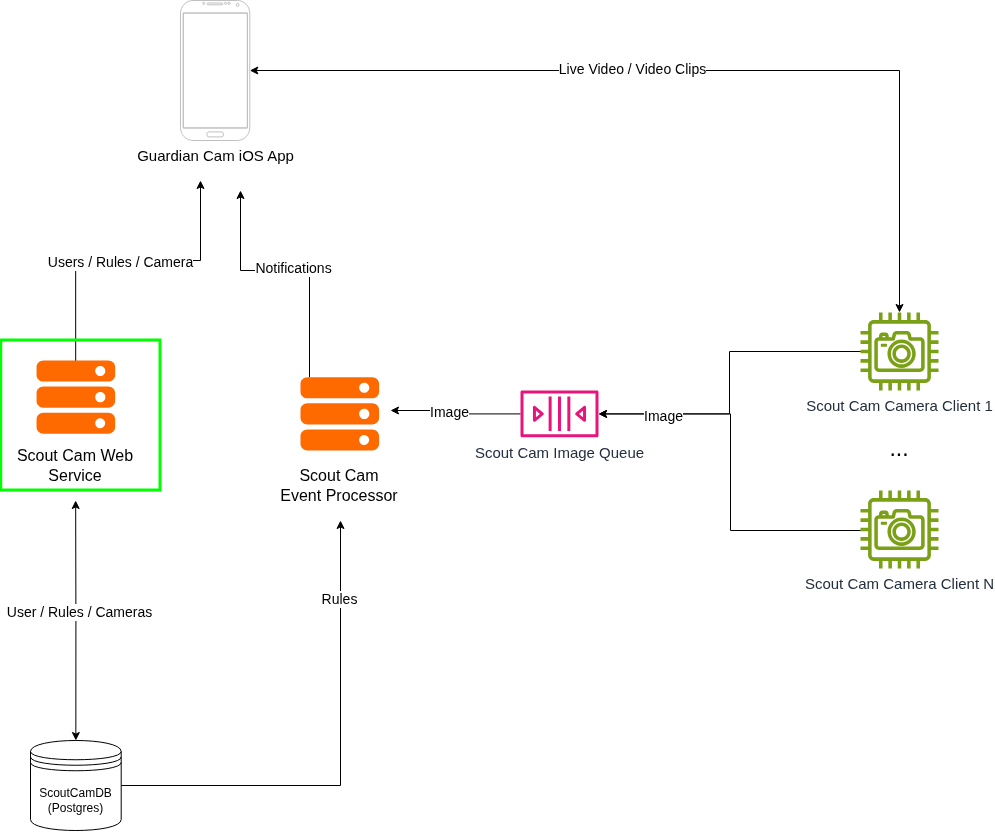

The diagram above was exported from draw.io. Its source (the exported page's mxGraphModel, read from the mxfile embedded in the PNG):
<mxGraphModel dx="2414" dy="867" grid="1" gridSize="10" guides="1" tooltips="1" connect="1" arrows="1" fold="1" page="1" pageScale="1" pageWidth="850" pageHeight="1100" math="0" shadow="0">
  <root>
    <mxCell id="0" />
    <mxCell id="1" parent="0" />
    <mxCell id="taGACTG_h_-Wan0TD0rd-2" parent="1" style="sketch=0;outlineConnect=0;fontColor=#232F3E;gradientColor=none;fillColor=#7AA116;strokeColor=none;dashed=0;verticalLabelPosition=bottom;verticalAlign=top;align=center;html=1;fontSize=12;fontStyle=0;aspect=fixed;pointerEvents=1;shape=mxgraph.aws4.camera;" value="&lt;span style=&quot;font-size: 15px;&quot;&gt;Scout Cam Camera Client N&lt;/span&gt;" vertex="1">
      <mxGeometry height="78" width="78" x="700" y="540" as="geometry" />
    </mxCell>
    <mxCell id="taGACTG_h_-Wan0TD0rd-13" parent="1" style="sketch=0;outlineConnect=0;fontColor=#232F3E;gradientColor=none;fillColor=#7AA116;strokeColor=none;dashed=0;verticalLabelPosition=bottom;verticalAlign=top;align=center;html=1;fontSize=12;fontStyle=0;aspect=fixed;pointerEvents=1;shape=mxgraph.aws4.camera;" value="&lt;font style=&quot;font-size: 15px;&quot;&gt;Scout Cam Camera Client 1&lt;/font&gt;" vertex="1">
      <mxGeometry height="78" width="78" x="700" y="362" as="geometry" />
    </mxCell>
    <mxCell id="Anj5RL-SqtUb1iNyHCp_-6" edge="1" parent="1" source="taGACTG_h_-Wan0TD0rd-24" style="edgeStyle=orthogonalEdgeStyle;rounded=0;orthogonalLoop=1;jettySize=auto;html=1;exitX=0.498;exitY=0.007;exitDx=0;exitDy=0;exitPerimeter=0;">
      <mxGeometry relative="1" as="geometry">
        <Array as="points">
          <mxPoint x="-85" y="310" />
          <mxPoint x="40" y="310" />
        </Array>
        <mxPoint x="40" y="230" as="targetPoint" />
      </mxGeometry>
    </mxCell>
    <mxCell id="Anj5RL-SqtUb1iNyHCp_-7" connectable="0" parent="Anj5RL-SqtUb1iNyHCp_-6" style="edgeLabel;html=1;align=center;verticalAlign=middle;resizable=0;points=[];" value="&lt;font style=&quot;font-size: 14px;&quot;&gt;Users / Rules / Camera&lt;/font&gt;" vertex="1">
      <mxGeometry relative="1" x="-0.0524" y="-2" as="geometry">
        <mxPoint as="offset" />
      </mxGeometry>
    </mxCell>
    <mxCell id="taGACTG_h_-Wan0TD0rd-24" parent="1" style="points=[];aspect=fixed;html=1;align=center;shadow=0;dashed=0;fillColor=#FF6A00;strokeColor=none;shape=mxgraph.alibaba_cloud.ecs_elastic_compute_service;" value="" vertex="1">
      <mxGeometry height="73.26" width="78.6" x="-123.95" y="410" as="geometry" />
    </mxCell>
    <mxCell id="taGACTG_h_-Wan0TD0rd-25" parent="1" style="text;html=1;whiteSpace=wrap;strokeColor=none;fillColor=none;align=center;verticalAlign=middle;rounded=0;" value="&lt;font style=&quot;font-size: 16px;&quot;&gt;Scout Cam Web Service&lt;/font&gt;" vertex="1">
      <mxGeometry height="30" width="120" x="-144.65" y="500" as="geometry" />
    </mxCell>
    <mxCell id="Anj5RL-SqtUb1iNyHCp_-8" edge="1" parent="1" source="taGACTG_h_-Wan0TD0rd-38" style="edgeStyle=orthogonalEdgeStyle;rounded=0;orthogonalLoop=1;jettySize=auto;html=1;exitX=0.5;exitY=0;exitDx=0;exitDy=0;startArrow=classic;startFill=1;">
      <mxGeometry relative="1" as="geometry">
        <mxPoint x="-84.83333333333303" y="550" as="targetPoint" />
      </mxGeometry>
    </mxCell>
    <mxCell id="Anj5RL-SqtUb1iNyHCp_-9" connectable="0" parent="Anj5RL-SqtUb1iNyHCp_-8" style="edgeLabel;html=1;align=center;verticalAlign=middle;resizable=0;points=[];" value="&lt;font style=&quot;font-size: 14px;&quot;&gt;User / Rules / Cameras&lt;/font&gt;" vertex="1">
      <mxGeometry relative="1" x="0.069" y="-3" as="geometry">
        <mxPoint as="offset" />
      </mxGeometry>
    </mxCell>
    <mxCell id="Anj5RL-SqtUb1iNyHCp_-10" edge="1" parent="1" source="taGACTG_h_-Wan0TD0rd-38" style="edgeStyle=orthogonalEdgeStyle;rounded=0;orthogonalLoop=1;jettySize=auto;html=1;exitX=1;exitY=0.5;exitDx=0;exitDy=0;">
      <mxGeometry relative="1" as="geometry">
        <mxPoint x="180" y="570" as="targetPoint" />
      </mxGeometry>
    </mxCell>
    <mxCell id="Anj5RL-SqtUb1iNyHCp_-11" connectable="0" parent="Anj5RL-SqtUb1iNyHCp_-10" style="edgeLabel;html=1;align=center;verticalAlign=middle;resizable=0;points=[];" value="&lt;font style=&quot;font-size: 14px;&quot;&gt;Rules&lt;/font&gt;" vertex="1">
      <mxGeometry relative="1" x="0.6743" y="2" as="geometry">
        <mxPoint x="1" as="offset" />
      </mxGeometry>
    </mxCell>
    <mxCell id="taGACTG_h_-Wan0TD0rd-38" parent="1" style="shape=datastore;whiteSpace=wrap;html=1;" value="ScoutCamDB&lt;div&gt;(Postgres)&lt;/div&gt;" vertex="1">
      <mxGeometry height="90" width="90.7" x="-130" y="790" as="geometry" />
    </mxCell>
    <mxCell id="taGACTG_h_-Wan0TD0rd-81" edge="1" parent="1" source="taGACTG_h_-Wan0TD0rd-52" style="edgeStyle=orthogonalEdgeStyle;rounded=0;orthogonalLoop=1;jettySize=auto;html=1;startArrow=classic;startFill=1;" target="taGACTG_h_-Wan0TD0rd-13">
      <mxGeometry relative="1" as="geometry" />
    </mxCell>
    <mxCell id="taGACTG_h_-Wan0TD0rd-82" connectable="0" parent="taGACTG_h_-Wan0TD0rd-81" style="edgeLabel;html=1;align=center;verticalAlign=middle;resizable=0;points=[];" value="&lt;font style=&quot;font-size: 14px;&quot;&gt;Live Video / Video Clips&lt;/font&gt;" vertex="1">
      <mxGeometry relative="1" x="-0.1414" y="1" as="geometry">
        <mxPoint as="offset" />
      </mxGeometry>
    </mxCell>
    <mxCell id="taGACTG_h_-Wan0TD0rd-52" parent="1" style="verticalLabelPosition=bottom;verticalAlign=top;html=1;shadow=0;dashed=0;strokeWidth=1;shape=mxgraph.android.phone2;strokeColor=#c0c0c0;" value="&lt;font style=&quot;font-size: 15px;&quot;&gt;Guardian Cam iOS App&lt;/font&gt;" vertex="1">
      <mxGeometry height="140" width="69.3" x="20" y="50" as="geometry" />
    </mxCell>
    <mxCell id="taGACTG_h_-Wan0TD0rd-56" edge="1" parent="1" source="taGACTG_h_-Wan0TD0rd-55" style="edgeStyle=orthogonalEdgeStyle;rounded=0;orthogonalLoop=1;jettySize=auto;html=1;">
      <mxGeometry relative="1" as="geometry">
        <mxPoint x="230" y="460" as="targetPoint" />
      </mxGeometry>
    </mxCell>
    <mxCell id="taGACTG_h_-Wan0TD0rd-61" connectable="0" parent="taGACTG_h_-Wan0TD0rd-56" style="edgeLabel;html=1;align=center;verticalAlign=middle;resizable=0;points=[];" value="&lt;font style=&quot;font-size: 14px;&quot;&gt;Image&lt;/font&gt;" vertex="1">
      <mxGeometry relative="1" x="0.1231" y="2" as="geometry">
        <mxPoint as="offset" />
      </mxGeometry>
    </mxCell>
    <mxCell id="taGACTG_h_-Wan0TD0rd-57" edge="1" parent="1" source="taGACTG_h_-Wan0TD0rd-55" style="edgeStyle=orthogonalEdgeStyle;rounded=0;orthogonalLoop=1;jettySize=auto;html=1;startArrow=classic;startFill=1;endArrow=none;endFill=0;" target="taGACTG_h_-Wan0TD0rd-13">
      <mxGeometry relative="1" as="geometry" />
    </mxCell>
    <mxCell id="taGACTG_h_-Wan0TD0rd-58" edge="1" parent="1" source="taGACTG_h_-Wan0TD0rd-55" style="edgeStyle=orthogonalEdgeStyle;rounded=0;orthogonalLoop=1;jettySize=auto;html=1;startArrow=classic;startFill=1;endArrow=none;endFill=0;" target="taGACTG_h_-Wan0TD0rd-2">
      <mxGeometry relative="1" as="geometry">
        <Array as="points">
          <mxPoint x="570" y="463" />
          <mxPoint x="570" y="580" />
        </Array>
      </mxGeometry>
    </mxCell>
    <mxCell id="taGACTG_h_-Wan0TD0rd-59" connectable="0" parent="taGACTG_h_-Wan0TD0rd-58" style="edgeLabel;html=1;align=center;verticalAlign=middle;resizable=0;points=[];" value="&lt;font style=&quot;font-size: 14px;&quot;&gt;Image&lt;/font&gt;" vertex="1">
      <mxGeometry relative="1" x="-0.6573" y="-1" as="geometry">
        <mxPoint y="1" as="offset" />
      </mxGeometry>
    </mxCell>
    <mxCell id="taGACTG_h_-Wan0TD0rd-55" parent="1" style="sketch=0;outlineConnect=0;fontColor=#232F3E;gradientColor=none;fillColor=#E7157B;strokeColor=none;dashed=0;verticalLabelPosition=bottom;verticalAlign=top;align=center;html=1;fontSize=12;fontStyle=0;aspect=fixed;pointerEvents=1;shape=mxgraph.aws4.queue;" value="&lt;font style=&quot;font-size: 15px;&quot;&gt;Scout Cam Image Queue&lt;/font&gt;" vertex="1">
      <mxGeometry height="47" width="78" x="360" y="439.87" as="geometry" />
    </mxCell>
    <mxCell id="Anj5RL-SqtUb1iNyHCp_-3" edge="1" parent="1" source="Anj5RL-SqtUb1iNyHCp_-1" style="edgeStyle=orthogonalEdgeStyle;rounded=0;orthogonalLoop=1;jettySize=auto;html=1;">
      <mxGeometry relative="1" as="geometry">
        <Array as="points">
          <mxPoint x="149" y="320" />
          <mxPoint x="80" y="320" />
        </Array>
        <mxPoint x="80" y="240" as="targetPoint" />
      </mxGeometry>
    </mxCell>
    <mxCell id="Anj5RL-SqtUb1iNyHCp_-4" connectable="0" parent="Anj5RL-SqtUb1iNyHCp_-3" style="edgeLabel;html=1;align=center;verticalAlign=middle;resizable=0;points=[];" value="&lt;font style=&quot;font-size: 14px;&quot;&gt;Notifications&lt;/font&gt;" vertex="1">
      <mxGeometry relative="1" x="-0.0362" y="-2" as="geometry">
        <mxPoint as="offset" />
      </mxGeometry>
    </mxCell>
    <mxCell id="Anj5RL-SqtUb1iNyHCp_-1" parent="1" style="points=[];aspect=fixed;html=1;align=center;shadow=0;dashed=0;fillColor=#FF6A00;strokeColor=none;shape=mxgraph.alibaba_cloud.ecs_elastic_compute_service;" value="" vertex="1">
      <mxGeometry height="73.26" width="78.6" x="140" y="426.74" as="geometry" />
    </mxCell>
    <mxCell id="Anj5RL-SqtUb1iNyHCp_-2" parent="1" style="text;html=1;whiteSpace=wrap;strokeColor=none;fillColor=none;align=center;verticalAlign=middle;rounded=0;" value="&lt;font style=&quot;font-size: 16px;&quot;&gt;Scout Cam Event Processor&lt;/font&gt;" vertex="1">
      <mxGeometry height="30" width="120" x="119.3" y="520" as="geometry" />
    </mxCell>
    <mxCell id="Anj5RL-SqtUb1iNyHCp_-13" parent="1" style="text;html=1;whiteSpace=wrap;strokeColor=none;fillColor=none;align=center;verticalAlign=middle;rounded=0;" value="&lt;font style=&quot;font-size: 23px;&quot;&gt;...&lt;/font&gt;" vertex="1">
      <mxGeometry height="30" width="60" x="709" y="483.26" as="geometry" />
    </mxCell>
    <mxCell id="Anj5RL-SqtUb1iNyHCp_-14" parent="1" style="rounded=0;whiteSpace=wrap;html=1;fillColor=none;strokeColor=light-dark(#00ff00, #ededed);strokeWidth=3;" value="" vertex="1">
      <mxGeometry height="150" width="159.3" x="-159.3" y="390" as="geometry" />
    </mxCell>
  </root>
</mxGraphModel>